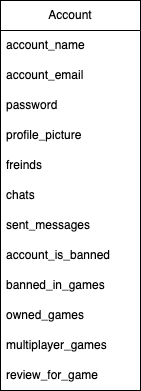

The diagram above was exported from draw.io. Its source (the exported page's mxGraphModel, read from the mxfile embedded in the PNG):
<mxGraphModel dx="1242" dy="794" grid="1" gridSize="10" guides="1" tooltips="1" connect="1" arrows="1" fold="1" page="1" pageScale="1" pageWidth="850" pageHeight="1100" math="0" shadow="0" extFonts="Permanent Marker^https://fonts.googleapis.com/css?family=Permanent+Marker">
  <root>
    <mxCell id="0" />
    <mxCell id="1" parent="0" />
    <mxCell id="IE-MV7mnV14hJF23RYix-1" value="&lt;div&gt;Account&lt;/div&gt;" style="swimlane;fontStyle=0;childLayout=stackLayout;horizontal=1;startSize=30;horizontalStack=0;resizeParent=1;resizeParentMax=0;resizeLast=0;collapsible=1;marginBottom=0;whiteSpace=wrap;html=1;" parent="1" vertex="1">
      <mxGeometry x="355" y="20" width="140" height="390" as="geometry" />
    </mxCell>
    <mxCell id="IE-MV7mnV14hJF23RYix-5" value="account_name" style="text;strokeColor=none;fillColor=none;align=left;verticalAlign=middle;spacingLeft=4;spacingRight=4;overflow=hidden;points=[[0,0.5],[1,0.5]];portConstraint=eastwest;rotatable=0;whiteSpace=wrap;html=1;" parent="IE-MV7mnV14hJF23RYix-1" vertex="1">
      <mxGeometry y="30" width="140" height="30" as="geometry" />
    </mxCell>
    <mxCell id="IE-MV7mnV14hJF23RYix-6" value="account_email" style="text;strokeColor=none;fillColor=none;align=left;verticalAlign=middle;spacingLeft=4;spacingRight=4;overflow=hidden;points=[[0,0.5],[1,0.5]];portConstraint=eastwest;rotatable=0;whiteSpace=wrap;html=1;" parent="IE-MV7mnV14hJF23RYix-1" vertex="1">
      <mxGeometry y="60" width="140" height="30" as="geometry" />
    </mxCell>
    <mxCell id="IE-MV7mnV14hJF23RYix-3" value="password" style="text;strokeColor=none;fillColor=none;align=left;verticalAlign=middle;spacingLeft=4;spacingRight=4;overflow=hidden;points=[[0,0.5],[1,0.5]];portConstraint=eastwest;rotatable=0;whiteSpace=wrap;html=1;" parent="IE-MV7mnV14hJF23RYix-1" vertex="1">
      <mxGeometry y="90" width="140" height="30" as="geometry" />
    </mxCell>
    <mxCell id="IE-MV7mnV14hJF23RYix-8" value="profile_picture" style="text;strokeColor=none;fillColor=none;align=left;verticalAlign=middle;spacingLeft=4;spacingRight=4;overflow=hidden;points=[[0,0.5],[1,0.5]];portConstraint=eastwest;rotatable=0;whiteSpace=wrap;html=1;" parent="IE-MV7mnV14hJF23RYix-1" vertex="1">
      <mxGeometry y="120" width="140" height="30" as="geometry" />
    </mxCell>
    <mxCell id="IE-MV7mnV14hJF23RYix-4" value="freinds" style="text;strokeColor=none;fillColor=none;align=left;verticalAlign=middle;spacingLeft=4;spacingRight=4;overflow=hidden;points=[[0,0.5],[1,0.5]];portConstraint=eastwest;rotatable=0;whiteSpace=wrap;html=1;" parent="IE-MV7mnV14hJF23RYix-1" vertex="1">
      <mxGeometry y="150" width="140" height="30" as="geometry" />
    </mxCell>
    <mxCell id="IE-MV7mnV14hJF23RYix-7" value="chats" style="text;strokeColor=none;fillColor=none;align=left;verticalAlign=middle;spacingLeft=4;spacingRight=4;overflow=hidden;points=[[0,0.5],[1,0.5]];portConstraint=eastwest;rotatable=0;whiteSpace=wrap;html=1;" parent="IE-MV7mnV14hJF23RYix-1" vertex="1">
      <mxGeometry y="180" width="140" height="30" as="geometry" />
    </mxCell>
    <mxCell id="IE-MV7mnV14hJF23RYix-9" value="sent_messages" style="text;strokeColor=none;fillColor=none;align=left;verticalAlign=middle;spacingLeft=4;spacingRight=4;overflow=hidden;points=[[0,0.5],[1,0.5]];portConstraint=eastwest;rotatable=0;whiteSpace=wrap;html=1;" parent="IE-MV7mnV14hJF23RYix-1" vertex="1">
      <mxGeometry y="210" width="140" height="30" as="geometry" />
    </mxCell>
    <mxCell id="IE-MV7mnV14hJF23RYix-10" value="account_is_banned" style="text;strokeColor=none;fillColor=none;align=left;verticalAlign=middle;spacingLeft=4;spacingRight=4;overflow=hidden;points=[[0,0.5],[1,0.5]];portConstraint=eastwest;rotatable=0;whiteSpace=wrap;html=1;" parent="IE-MV7mnV14hJF23RYix-1" vertex="1">
      <mxGeometry y="240" width="140" height="30" as="geometry" />
    </mxCell>
    <mxCell id="IE-MV7mnV14hJF23RYix-11" value="banned_in_games" style="text;strokeColor=none;fillColor=none;align=left;verticalAlign=middle;spacingLeft=4;spacingRight=4;overflow=hidden;points=[[0,0.5],[1,0.5]];portConstraint=eastwest;rotatable=0;whiteSpace=wrap;html=1;" parent="IE-MV7mnV14hJF23RYix-1" vertex="1">
      <mxGeometry y="270" width="140" height="30" as="geometry" />
    </mxCell>
    <mxCell id="IE-MV7mnV14hJF23RYix-12" value="owned_games" style="text;strokeColor=none;fillColor=none;align=left;verticalAlign=middle;spacingLeft=4;spacingRight=4;overflow=hidden;points=[[0,0.5],[1,0.5]];portConstraint=eastwest;rotatable=0;whiteSpace=wrap;html=1;" parent="IE-MV7mnV14hJF23RYix-1" vertex="1">
      <mxGeometry y="300" width="140" height="30" as="geometry" />
    </mxCell>
    <mxCell id="IE-MV7mnV14hJF23RYix-13" value="multiplayer_games" style="text;strokeColor=none;fillColor=none;align=left;verticalAlign=middle;spacingLeft=4;spacingRight=4;overflow=hidden;points=[[0,0.5],[1,0.5]];portConstraint=eastwest;rotatable=0;whiteSpace=wrap;html=1;" parent="IE-MV7mnV14hJF23RYix-1" vertex="1">
      <mxGeometry y="330" width="140" height="30" as="geometry" />
    </mxCell>
    <mxCell id="A-QJz5OmdmPRRK1KPbWW-1" value="review_for_game" style="text;strokeColor=none;fillColor=none;align=left;verticalAlign=middle;spacingLeft=4;spacingRight=4;overflow=hidden;points=[[0,0.5],[1,0.5]];portConstraint=eastwest;rotatable=0;whiteSpace=wrap;html=1;" vertex="1" parent="IE-MV7mnV14hJF23RYix-1">
      <mxGeometry y="360" width="140" height="30" as="geometry" />
    </mxCell>
  </root>
</mxGraphModel>